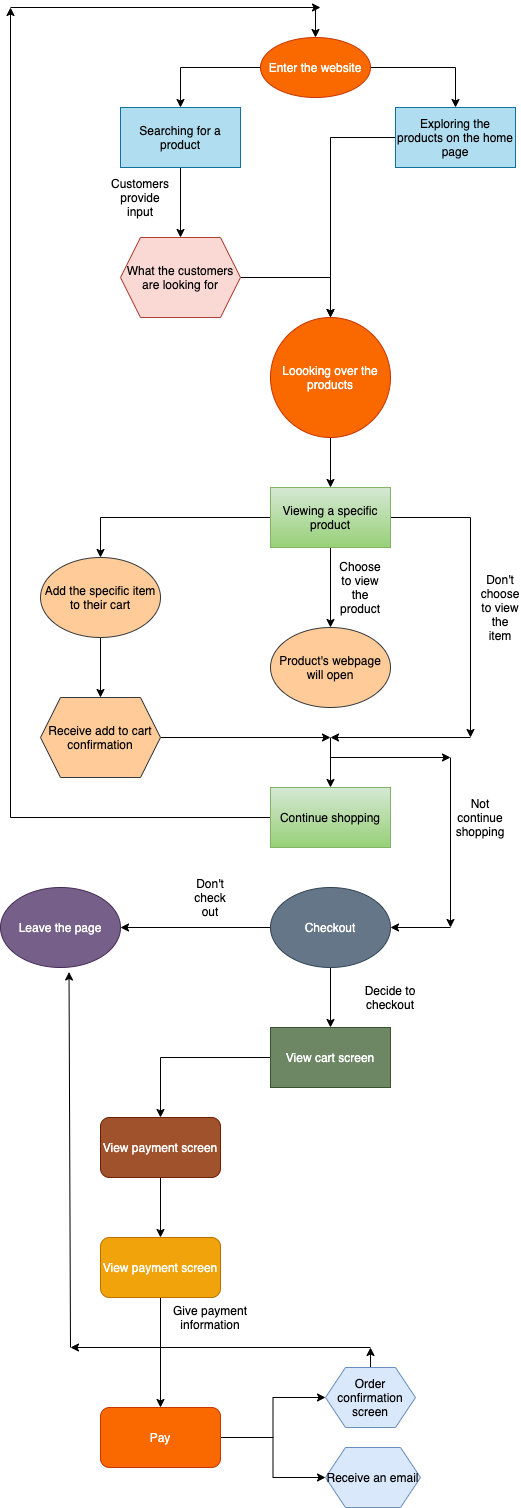

The diagram above was exported from draw.io. Its source (the exported page's mxGraphModel, read from the mxfile embedded in the PNG):
<mxGraphModel dx="1058" dy="679" grid="1" gridSize="10" guides="1" tooltips="1" connect="1" arrows="1" fold="1" page="1" pageScale="1" pageWidth="850" pageHeight="1100" math="0" shadow="0">
  <root>
    <mxCell id="0" />
    <mxCell id="1" parent="0" />
    <mxCell id="6" style="edgeStyle=orthogonalEdgeStyle;rounded=0;orthogonalLoop=1;jettySize=auto;html=1;entryX=0.5;entryY=0;entryDx=0;entryDy=0;" edge="1" parent="1" source="2" target="4">
      <mxGeometry relative="1" as="geometry" />
    </mxCell>
    <mxCell id="7" style="edgeStyle=orthogonalEdgeStyle;rounded=0;orthogonalLoop=1;jettySize=auto;html=1;entryX=0.5;entryY=0;entryDx=0;entryDy=0;" edge="1" parent="1" source="2" target="5">
      <mxGeometry relative="1" as="geometry" />
    </mxCell>
    <mxCell id="2" value="Enter the website" style="ellipse;whiteSpace=wrap;html=1;fillColor=#fa6800;strokeColor=#C73500;fontColor=#ffffff;" vertex="1" parent="1">
      <mxGeometry x="290" y="70" width="110" height="60" as="geometry" />
    </mxCell>
    <mxCell id="12" style="edgeStyle=orthogonalEdgeStyle;rounded=0;orthogonalLoop=1;jettySize=auto;html=1;entryX=0.5;entryY=0;entryDx=0;entryDy=0;" edge="1" parent="1" source="4" target="11">
      <mxGeometry relative="1" as="geometry" />
    </mxCell>
    <mxCell id="4" value="&lt;font color=&quot;#000000&quot;&gt;Searching for a product&lt;/font&gt;" style="rounded=0;whiteSpace=wrap;html=1;fillColor=#b1ddf0;strokeColor=#10739e;" vertex="1" parent="1">
      <mxGeometry x="150" y="140" width="120" height="60" as="geometry" />
    </mxCell>
    <mxCell id="16" style="edgeStyle=orthogonalEdgeStyle;rounded=0;orthogonalLoop=1;jettySize=auto;html=1;" edge="1" parent="1" source="5">
      <mxGeometry relative="1" as="geometry">
        <mxPoint x="360" y="350" as="targetPoint" />
      </mxGeometry>
    </mxCell>
    <mxCell id="5" value="&lt;font color=&quot;#000000&quot;&gt;Exploring the products on the home page&lt;/font&gt;" style="rounded=0;whiteSpace=wrap;html=1;fillColor=#b1ddf0;strokeColor=#10739e;" vertex="1" parent="1">
      <mxGeometry x="425" y="140" width="120" height="60" as="geometry" />
    </mxCell>
    <mxCell id="15" style="edgeStyle=orthogonalEdgeStyle;rounded=0;orthogonalLoop=1;jettySize=auto;html=1;entryX=0.5;entryY=0;entryDx=0;entryDy=0;" edge="1" parent="1" source="11" target="14">
      <mxGeometry relative="1" as="geometry" />
    </mxCell>
    <mxCell id="11" value="&lt;font color=&quot;#000000&quot;&gt;What the customers are looking for&lt;/font&gt;" style="shape=hexagon;perimeter=hexagonPerimeter2;whiteSpace=wrap;html=1;fixedSize=1;fillColor=#fad9d5;strokeColor=#ae4132;" vertex="1" parent="1">
      <mxGeometry x="150" y="270" width="120" height="80" as="geometry" />
    </mxCell>
    <mxCell id="13" value="Customers provide input" style="text;html=1;strokeColor=none;fillColor=none;align=center;verticalAlign=middle;whiteSpace=wrap;rounded=0;" vertex="1" parent="1">
      <mxGeometry x="150" y="220" width="40" height="20" as="geometry" />
    </mxCell>
    <mxCell id="22" style="edgeStyle=orthogonalEdgeStyle;rounded=0;orthogonalLoop=1;jettySize=auto;html=1;entryX=0.5;entryY=0;entryDx=0;entryDy=0;" edge="1" parent="1" source="14" target="21">
      <mxGeometry relative="1" as="geometry" />
    </mxCell>
    <mxCell id="14" value="Loooking over the products" style="ellipse;whiteSpace=wrap;html=1;aspect=fixed;fillColor=#fa6800;strokeColor=#C73500;fontColor=#ffffff;" vertex="1" parent="1">
      <mxGeometry x="300" y="350" width="120" height="120" as="geometry" />
    </mxCell>
    <mxCell id="24" style="edgeStyle=orthogonalEdgeStyle;rounded=0;orthogonalLoop=1;jettySize=auto;html=1;entryX=0.5;entryY=0;entryDx=0;entryDy=0;" edge="1" parent="1" source="21" target="23">
      <mxGeometry relative="1" as="geometry" />
    </mxCell>
    <mxCell id="28" style="edgeStyle=orthogonalEdgeStyle;rounded=0;orthogonalLoop=1;jettySize=auto;html=1;entryX=0.5;entryY=0;entryDx=0;entryDy=0;" edge="1" parent="1" source="21" target="27">
      <mxGeometry relative="1" as="geometry" />
    </mxCell>
    <mxCell id="31" style="edgeStyle=orthogonalEdgeStyle;rounded=0;orthogonalLoop=1;jettySize=auto;html=1;" edge="1" parent="1" source="21">
      <mxGeometry relative="1" as="geometry">
        <mxPoint x="500" y="770" as="targetPoint" />
      </mxGeometry>
    </mxCell>
    <mxCell id="21" value="&lt;font color=&quot;#000000&quot;&gt;Viewing a specific product&lt;/font&gt;" style="rounded=0;whiteSpace=wrap;html=1;gradientColor=#97d077;fillColor=#d5e8d4;strokeColor=#82b366;" vertex="1" parent="1">
      <mxGeometry x="300" y="520" width="120" height="60" as="geometry" />
    </mxCell>
    <mxCell id="26" style="edgeStyle=orthogonalEdgeStyle;rounded=0;orthogonalLoop=1;jettySize=auto;html=1;entryX=0.5;entryY=0;entryDx=0;entryDy=0;" edge="1" parent="1" source="23" target="25">
      <mxGeometry relative="1" as="geometry" />
    </mxCell>
    <mxCell id="23" value="&lt;font color=&quot;#000000&quot;&gt;Add the specific item to their cart&lt;/font&gt;" style="ellipse;whiteSpace=wrap;html=1;fillColor=#ffcc99;strokeColor=#36393d;" vertex="1" parent="1">
      <mxGeometry x="70" y="590" width="120" height="80" as="geometry" />
    </mxCell>
    <mxCell id="37" style="edgeStyle=orthogonalEdgeStyle;rounded=0;orthogonalLoop=1;jettySize=auto;html=1;" edge="1" parent="1" source="25">
      <mxGeometry relative="1" as="geometry">
        <mxPoint x="360" y="770" as="targetPoint" />
      </mxGeometry>
    </mxCell>
    <mxCell id="25" value="&lt;font color=&quot;#000000&quot;&gt;Receive add to cart confirmation&lt;/font&gt;" style="shape=hexagon;perimeter=hexagonPerimeter2;whiteSpace=wrap;html=1;fixedSize=1;fillColor=#ffcc99;strokeColor=#36393d;" vertex="1" parent="1">
      <mxGeometry x="70" y="730" width="120" height="80" as="geometry" />
    </mxCell>
    <mxCell id="27" value="&lt;font color=&quot;#000000&quot;&gt;Product's webpage will open&lt;/font&gt;" style="ellipse;whiteSpace=wrap;html=1;fillColor=#ffcc99;strokeColor=#36393d;" vertex="1" parent="1">
      <mxGeometry x="300" y="660" width="120" height="80" as="geometry" />
    </mxCell>
    <mxCell id="29" value="Choose to view the product" style="text;html=1;strokeColor=none;fillColor=none;align=center;verticalAlign=middle;whiteSpace=wrap;rounded=0;" vertex="1" parent="1">
      <mxGeometry x="370" y="610" width="40" height="20" as="geometry" />
    </mxCell>
    <mxCell id="39" style="edgeStyle=orthogonalEdgeStyle;rounded=0;orthogonalLoop=1;jettySize=auto;html=1;" edge="1" parent="1" source="30">
      <mxGeometry relative="1" as="geometry">
        <mxPoint x="40" y="40" as="targetPoint" />
      </mxGeometry>
    </mxCell>
    <mxCell id="30" value="&lt;font color=&quot;#000000&quot;&gt;Continue shopping&lt;/font&gt;" style="rounded=0;whiteSpace=wrap;html=1;gradientColor=#97d077;fillColor=#d5e8d4;strokeColor=#82b366;" vertex="1" parent="1">
      <mxGeometry x="300" y="820" width="120" height="60" as="geometry" />
    </mxCell>
    <mxCell id="32" value="" style="endArrow=classic;html=1;" edge="1" parent="1">
      <mxGeometry width="50" height="50" relative="1" as="geometry">
        <mxPoint x="470" y="750" as="sourcePoint" />
        <mxPoint x="470" y="750" as="targetPoint" />
      </mxGeometry>
    </mxCell>
    <mxCell id="33" value="" style="endArrow=classic;html=1;" edge="1" parent="1">
      <mxGeometry width="50" height="50" relative="1" as="geometry">
        <mxPoint x="500" y="770" as="sourcePoint" />
        <mxPoint x="360" y="770" as="targetPoint" />
      </mxGeometry>
    </mxCell>
    <mxCell id="36" value="" style="endArrow=classic;html=1;entryX=0.5;entryY=0;entryDx=0;entryDy=0;" edge="1" parent="1" target="30">
      <mxGeometry width="50" height="50" relative="1" as="geometry">
        <mxPoint x="360" y="770" as="sourcePoint" />
        <mxPoint x="470" y="750" as="targetPoint" />
      </mxGeometry>
    </mxCell>
    <mxCell id="38" value="Don't choose to view the item" style="text;html=1;strokeColor=none;fillColor=none;align=center;verticalAlign=middle;whiteSpace=wrap;rounded=0;" vertex="1" parent="1">
      <mxGeometry x="510" y="630" width="40" height="20" as="geometry" />
    </mxCell>
    <mxCell id="41" value="" style="endArrow=classic;html=1;" edge="1" parent="1">
      <mxGeometry width="50" height="50" relative="1" as="geometry">
        <mxPoint x="40" y="40" as="sourcePoint" />
        <mxPoint x="350" y="40" as="targetPoint" />
      </mxGeometry>
    </mxCell>
    <mxCell id="42" value="" style="endArrow=classic;html=1;entryX=0.5;entryY=0;entryDx=0;entryDy=0;" edge="1" parent="1" target="2">
      <mxGeometry width="50" height="50" relative="1" as="geometry">
        <mxPoint x="345" y="40" as="sourcePoint" />
        <mxPoint x="470" y="280" as="targetPoint" />
      </mxGeometry>
    </mxCell>
    <mxCell id="51" style="edgeStyle=orthogonalEdgeStyle;rounded=0;orthogonalLoop=1;jettySize=auto;html=1;" edge="1" parent="1" source="43" target="48">
      <mxGeometry relative="1" as="geometry" />
    </mxCell>
    <mxCell id="54" style="edgeStyle=orthogonalEdgeStyle;rounded=0;orthogonalLoop=1;jettySize=auto;html=1;entryX=0.5;entryY=0;entryDx=0;entryDy=0;" edge="1" parent="1" source="43" target="53">
      <mxGeometry relative="1" as="geometry" />
    </mxCell>
    <mxCell id="43" value="Checkout" style="ellipse;whiteSpace=wrap;html=1;fillColor=#647687;strokeColor=#314354;fontColor=#ffffff;" vertex="1" parent="1">
      <mxGeometry x="300" y="920" width="120" height="80" as="geometry" />
    </mxCell>
    <mxCell id="44" value="" style="endArrow=classic;html=1;" edge="1" parent="1">
      <mxGeometry width="50" height="50" relative="1" as="geometry">
        <mxPoint x="360" y="790" as="sourcePoint" />
        <mxPoint x="480" y="790" as="targetPoint" />
      </mxGeometry>
    </mxCell>
    <mxCell id="45" value="" style="endArrow=classic;html=1;" edge="1" parent="1">
      <mxGeometry width="50" height="50" relative="1" as="geometry">
        <mxPoint x="480" y="790" as="sourcePoint" />
        <mxPoint x="480" y="960" as="targetPoint" />
      </mxGeometry>
    </mxCell>
    <mxCell id="46" value="" style="endArrow=classic;html=1;entryX=1;entryY=0.5;entryDx=0;entryDy=0;" edge="1" parent="1" target="43">
      <mxGeometry width="50" height="50" relative="1" as="geometry">
        <mxPoint x="480" y="960" as="sourcePoint" />
        <mxPoint x="470" y="820" as="targetPoint" />
      </mxGeometry>
    </mxCell>
    <mxCell id="47" value="Not continue shopping" style="text;html=1;strokeColor=none;fillColor=none;align=center;verticalAlign=middle;whiteSpace=wrap;rounded=0;" vertex="1" parent="1">
      <mxGeometry x="490" y="840" width="40" height="20" as="geometry" />
    </mxCell>
    <mxCell id="48" value="Leave the page" style="ellipse;whiteSpace=wrap;html=1;fillColor=#76608a;strokeColor=#432D57;fontColor=#ffffff;" vertex="1" parent="1">
      <mxGeometry x="30" y="920" width="120" height="80" as="geometry" />
    </mxCell>
    <mxCell id="52" value="Don't check out" style="text;html=1;strokeColor=none;fillColor=none;align=center;verticalAlign=middle;whiteSpace=wrap;rounded=0;" vertex="1" parent="1">
      <mxGeometry x="220" y="920" width="40" height="20" as="geometry" />
    </mxCell>
    <mxCell id="57" style="edgeStyle=orthogonalEdgeStyle;rounded=0;orthogonalLoop=1;jettySize=auto;html=1;entryX=0.5;entryY=0;entryDx=0;entryDy=0;" edge="1" parent="1" source="53" target="56">
      <mxGeometry relative="1" as="geometry" />
    </mxCell>
    <mxCell id="53" value="View cart screen" style="rounded=0;whiteSpace=wrap;html=1;fillColor=#6d8764;strokeColor=#3A5431;fontColor=#ffffff;" vertex="1" parent="1">
      <mxGeometry x="300" y="1060" width="120" height="60" as="geometry" />
    </mxCell>
    <mxCell id="55" value="Decide to checkout" style="text;html=1;strokeColor=none;fillColor=none;align=center;verticalAlign=middle;whiteSpace=wrap;rounded=0;" vertex="1" parent="1">
      <mxGeometry x="370" y="1020" width="100" height="20" as="geometry" />
    </mxCell>
    <mxCell id="59" style="edgeStyle=orthogonalEdgeStyle;rounded=0;orthogonalLoop=1;jettySize=auto;html=1;entryX=0.5;entryY=0;entryDx=0;entryDy=0;" edge="1" parent="1" source="56" target="58">
      <mxGeometry relative="1" as="geometry" />
    </mxCell>
    <mxCell id="56" value="View payment screen" style="rounded=1;whiteSpace=wrap;html=1;fillColor=#a0522d;strokeColor=#6D1F00;fontColor=#ffffff;" vertex="1" parent="1">
      <mxGeometry x="130" y="1150" width="120" height="60" as="geometry" />
    </mxCell>
    <mxCell id="60" style="edgeStyle=orthogonalEdgeStyle;rounded=0;orthogonalLoop=1;jettySize=auto;html=1;" edge="1" parent="1" source="58">
      <mxGeometry relative="1" as="geometry">
        <mxPoint x="190" y="1440" as="targetPoint" />
      </mxGeometry>
    </mxCell>
    <mxCell id="58" value="View payment screen" style="rounded=1;whiteSpace=wrap;html=1;fillColor=#f0a30a;strokeColor=#BD7000;fontColor=#ffffff;" vertex="1" parent="1">
      <mxGeometry x="130" y="1270" width="120" height="60" as="geometry" />
    </mxCell>
    <mxCell id="62" value="Give payment information" style="text;html=1;strokeColor=none;fillColor=none;align=center;verticalAlign=middle;whiteSpace=wrap;rounded=0;" vertex="1" parent="1">
      <mxGeometry x="180" y="1340" width="120" height="20" as="geometry" />
    </mxCell>
    <mxCell id="66" style="edgeStyle=orthogonalEdgeStyle;rounded=0;orthogonalLoop=1;jettySize=auto;html=1;entryX=0;entryY=0.5;entryDx=0;entryDy=0;" edge="1" parent="1" source="63" target="64">
      <mxGeometry relative="1" as="geometry" />
    </mxCell>
    <mxCell id="67" style="edgeStyle=orthogonalEdgeStyle;rounded=0;orthogonalLoop=1;jettySize=auto;html=1;entryX=0;entryY=0.5;entryDx=0;entryDy=0;" edge="1" parent="1" source="63" target="65">
      <mxGeometry relative="1" as="geometry" />
    </mxCell>
    <mxCell id="63" value="Pay" style="rounded=1;whiteSpace=wrap;html=1;fillColor=#fa6800;strokeColor=#C73500;fontColor=#ffffff;" vertex="1" parent="1">
      <mxGeometry x="130" y="1440" width="120" height="60" as="geometry" />
    </mxCell>
    <mxCell id="69" style="edgeStyle=orthogonalEdgeStyle;rounded=0;orthogonalLoop=1;jettySize=auto;html=1;exitX=0.5;exitY=0;exitDx=0;exitDy=0;" edge="1" parent="1" source="64">
      <mxGeometry relative="1" as="geometry">
        <mxPoint x="400" y="1380" as="targetPoint" />
      </mxGeometry>
    </mxCell>
    <mxCell id="64" value="&lt;font color=&quot;#000000&quot;&gt;Order confirmation screen&lt;/font&gt;" style="shape=hexagon;perimeter=hexagonPerimeter2;whiteSpace=wrap;html=1;fixedSize=1;fillColor=#dae8fc;strokeColor=#6c8ebf;" vertex="1" parent="1">
      <mxGeometry x="355" y="1400" width="90" height="60" as="geometry" />
    </mxCell>
    <mxCell id="65" value="&lt;font color=&quot;#000000&quot;&gt;Receive an email&lt;/font&gt;" style="shape=hexagon;perimeter=hexagonPerimeter2;whiteSpace=wrap;html=1;fixedSize=1;fillColor=#dae8fc;strokeColor=#6c8ebf;" vertex="1" parent="1">
      <mxGeometry x="355" y="1480" width="95" height="60" as="geometry" />
    </mxCell>
    <mxCell id="70" value="" style="endArrow=classic;html=1;" edge="1" parent="1">
      <mxGeometry width="50" height="50" relative="1" as="geometry">
        <mxPoint x="400" y="1380" as="sourcePoint" />
        <mxPoint x="100" y="1380" as="targetPoint" />
      </mxGeometry>
    </mxCell>
    <mxCell id="71" value="" style="endArrow=classic;html=1;entryX=0.571;entryY=1.056;entryDx=0;entryDy=0;entryPerimeter=0;" edge="1" parent="1" target="48">
      <mxGeometry width="50" height="50" relative="1" as="geometry">
        <mxPoint x="100" y="1380" as="sourcePoint" />
        <mxPoint x="470" y="1190" as="targetPoint" />
      </mxGeometry>
    </mxCell>
  </root>
</mxGraphModel>